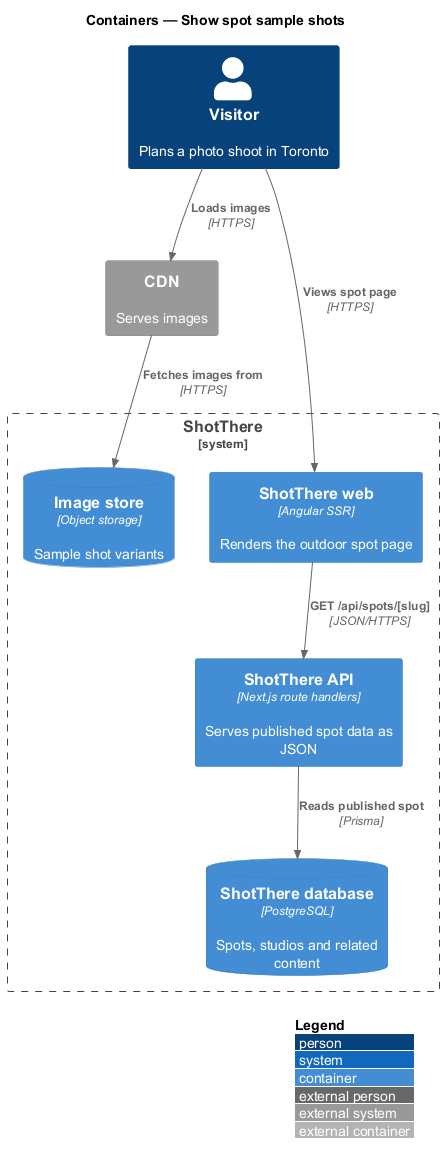

The diagram above was rendered by PlantUML. Its source (embedded in the PNG):
@startuml
!include <C4/C4_Container>
LAYOUT_WITH_LEGEND()
title Containers — Show spot sample shots

Person(visitor, "Visitor", "Plans a photo shoot in Toronto")
System_Boundary(shotthere, "ShotThere") {
  Container(web, "ShotThere web", "Angular SSR", "Renders the outdoor spot page")
  Container(api, "ShotThere API", "Next.js route handlers", "Serves published spot data as JSON")
  ContainerDb(db, "ShotThere database", "PostgreSQL", "Spots, studios and related content")
  ContainerDb(storage, "Image store", "Object storage", "Sample shot variants")
}
System_Ext(cdn, "CDN", "Serves images")
Rel(visitor, web, "Views spot page", "HTTPS")
Rel(web, api, "GET /api/spots/[slug]", "JSON/HTTPS")
Rel(api, db, "Reads published spot", "Prisma")
Rel(cdn, storage, "Fetches images from", "HTTPS")
Rel(visitor, cdn, "Loads images", "HTTPS")
@enduml